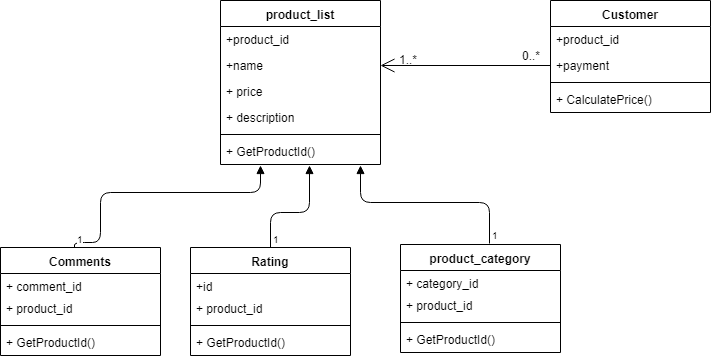

The diagram above was exported from draw.io. Its source (the exported page's mxGraphModel, read from the mxfile embedded in the PNG):
<mxGraphModel dx="840" dy="403" grid="1" gridSize="10" guides="1" tooltips="1" connect="1" arrows="1" fold="1" page="1" pageScale="1" pageWidth="827" pageHeight="1169" math="0" shadow="0">
  <root>
    <mxCell id="0" />
    <mxCell id="1" parent="0" />
    <mxCell id="j9snVi9V4hrkXB2Ix_xR-20" value="" style="endArrow=block;endFill=1;html=1;edgeStyle=orthogonalEdgeStyle;align=left;verticalAlign=top;exitX=0.557;exitY=-0.006;exitDx=0;exitDy=0;exitPerimeter=0;" parent="1" source="t6wr7WP7K4POGF8_RrTl-42" edge="1">
      <mxGeometry x="-1" relative="1" as="geometry">
        <mxPoint x="560" y="250" as="sourcePoint" />
        <mxPoint x="430" y="193" as="targetPoint" />
        <Array as="points">
          <mxPoint x="559" y="230" />
          <mxPoint x="430" y="230" />
        </Array>
      </mxGeometry>
    </mxCell>
    <mxCell id="j9snVi9V4hrkXB2Ix_xR-21" value="1" style="resizable=0;html=1;align=left;verticalAlign=bottom;labelBackgroundColor=#ffffff;fontSize=10;" parent="j9snVi9V4hrkXB2Ix_xR-20" connectable="0" vertex="1">
      <mxGeometry x="-1" relative="1" as="geometry" />
    </mxCell>
    <mxCell id="5RE419zPcb5ZE34iD7SZ-25" value="" style="endArrow=block;endFill=1;html=1;edgeStyle=orthogonalEdgeStyle;align=left;verticalAlign=top;exitX=0.5;exitY=0;exitDx=0;exitDy=0;entryX=0.555;entryY=1.027;entryDx=0;entryDy=0;entryPerimeter=0;" parent="1" source="t6wr7WP7K4POGF8_RrTl-36" edge="1" target="t6wr7WP7K4POGF8_RrTl-25">
      <mxGeometry x="-1" relative="1" as="geometry">
        <mxPoint x="330" y="289.66666666666674" as="sourcePoint" />
        <mxPoint x="379" y="190" as="targetPoint" />
        <Array as="points">
          <mxPoint x="340" y="240" />
          <mxPoint x="379" y="240" />
        </Array>
      </mxGeometry>
    </mxCell>
    <mxCell id="5RE419zPcb5ZE34iD7SZ-26" value="1" style="resizable=0;html=1;align=left;verticalAlign=bottom;labelBackgroundColor=#ffffff;fontSize=10;" parent="5RE419zPcb5ZE34iD7SZ-25" connectable="0" vertex="1">
      <mxGeometry x="-1" relative="1" as="geometry" />
    </mxCell>
    <mxCell id="5RE419zPcb5ZE34iD7SZ-31" value="" style="endArrow=block;endFill=1;html=1;edgeStyle=orthogonalEdgeStyle;align=left;verticalAlign=top;exitX=0.465;exitY=0;exitDx=0;exitDy=0;entryX=0.251;entryY=1.047;entryDx=0;entryDy=0;entryPerimeter=0;exitPerimeter=0;" parent="1" edge="1" target="t6wr7WP7K4POGF8_RrTl-25" source="t6wr7WP7K4POGF8_RrTl-31">
      <mxGeometry x="-1" relative="1" as="geometry">
        <mxPoint x="140" y="270" as="sourcePoint" />
        <mxPoint x="330" y="200" as="targetPoint" />
        <Array as="points">
          <mxPoint x="144" y="270" />
          <mxPoint x="170" y="270" />
          <mxPoint x="170" y="220" />
          <mxPoint x="330" y="220" />
        </Array>
      </mxGeometry>
    </mxCell>
    <mxCell id="5RE419zPcb5ZE34iD7SZ-32" value="1" style="resizable=0;html=1;align=left;verticalAlign=bottom;labelBackgroundColor=#ffffff;fontSize=10;" parent="5RE419zPcb5ZE34iD7SZ-31" connectable="0" vertex="1">
      <mxGeometry x="-1" relative="1" as="geometry" />
    </mxCell>
    <mxCell id="t6wr7WP7K4POGF8_RrTl-22" value="product_list" style="swimlane;fontStyle=1;align=center;verticalAlign=top;childLayout=stackLayout;horizontal=1;startSize=26;horizontalStack=0;resizeParent=1;resizeParentMax=0;resizeLast=0;collapsible=1;marginBottom=0;" vertex="1" parent="1">
      <mxGeometry x="290" y="28" width="160" height="164" as="geometry" />
    </mxCell>
    <mxCell id="t6wr7WP7K4POGF8_RrTl-23" value="+product_id" style="text;strokeColor=none;fillColor=none;align=left;verticalAlign=top;spacingLeft=4;spacingRight=4;overflow=hidden;rotatable=0;points=[[0,0.5],[1,0.5]];portConstraint=eastwest;" vertex="1" parent="t6wr7WP7K4POGF8_RrTl-22">
      <mxGeometry y="26" width="160" height="26" as="geometry" />
    </mxCell>
    <mxCell id="t6wr7WP7K4POGF8_RrTl-26" value="+name " style="text;strokeColor=none;fillColor=none;align=left;verticalAlign=top;spacingLeft=4;spacingRight=4;overflow=hidden;rotatable=0;points=[[0,0.5],[1,0.5]];portConstraint=eastwest;" vertex="1" parent="t6wr7WP7K4POGF8_RrTl-22">
      <mxGeometry y="52" width="160" height="26" as="geometry" />
    </mxCell>
    <mxCell id="t6wr7WP7K4POGF8_RrTl-27" value="+ price&#10;&#10;" style="text;strokeColor=none;fillColor=none;align=left;verticalAlign=top;spacingLeft=4;spacingRight=4;overflow=hidden;rotatable=0;points=[[0,0.5],[1,0.5]];portConstraint=eastwest;" vertex="1" parent="t6wr7WP7K4POGF8_RrTl-22">
      <mxGeometry y="78" width="160" height="26" as="geometry" />
    </mxCell>
    <mxCell id="t6wr7WP7K4POGF8_RrTl-28" value="+ description&#10;&#10;" style="text;strokeColor=none;fillColor=none;align=left;verticalAlign=top;spacingLeft=4;spacingRight=4;overflow=hidden;rotatable=0;points=[[0,0.5],[1,0.5]];portConstraint=eastwest;" vertex="1" parent="t6wr7WP7K4POGF8_RrTl-22">
      <mxGeometry y="104" width="160" height="26" as="geometry" />
    </mxCell>
    <mxCell id="t6wr7WP7K4POGF8_RrTl-24" value="" style="line;strokeWidth=1;fillColor=none;align=left;verticalAlign=middle;spacingTop=-1;spacingLeft=3;spacingRight=3;rotatable=0;labelPosition=right;points=[];portConstraint=eastwest;" vertex="1" parent="t6wr7WP7K4POGF8_RrTl-22">
      <mxGeometry y="130" width="160" height="8" as="geometry" />
    </mxCell>
    <mxCell id="t6wr7WP7K4POGF8_RrTl-25" value="+ GetProductId()&#10;" style="text;strokeColor=none;fillColor=none;align=left;verticalAlign=top;spacingLeft=4;spacingRight=4;overflow=hidden;rotatable=0;points=[[0,0.5],[1,0.5]];portConstraint=eastwest;" vertex="1" parent="t6wr7WP7K4POGF8_RrTl-22">
      <mxGeometry y="138" width="160" height="26" as="geometry" />
    </mxCell>
    <mxCell id="t6wr7WP7K4POGF8_RrTl-31" value="Comments" style="swimlane;fontStyle=1;align=center;verticalAlign=top;childLayout=stackLayout;horizontal=1;startSize=26;horizontalStack=0;resizeParent=1;resizeParentMax=0;resizeLast=0;collapsible=1;marginBottom=0;fillColor=none;gradientColor=none;" vertex="1" parent="1">
      <mxGeometry x="70" y="275" width="160" height="108" as="geometry" />
    </mxCell>
    <mxCell id="t6wr7WP7K4POGF8_RrTl-32" value="+ comment_id" style="text;strokeColor=none;fillColor=none;align=left;verticalAlign=top;spacingLeft=4;spacingRight=4;overflow=hidden;rotatable=0;points=[[0,0.5],[1,0.5]];portConstraint=eastwest;" vertex="1" parent="t6wr7WP7K4POGF8_RrTl-31">
      <mxGeometry y="26" width="160" height="22" as="geometry" />
    </mxCell>
    <mxCell id="t6wr7WP7K4POGF8_RrTl-35" value="+ product_id" style="text;strokeColor=none;fillColor=none;align=left;verticalAlign=top;spacingLeft=4;spacingRight=4;overflow=hidden;rotatable=0;points=[[0,0.5],[1,0.5]];portConstraint=eastwest;" vertex="1" parent="t6wr7WP7K4POGF8_RrTl-31">
      <mxGeometry y="48" width="160" height="26" as="geometry" />
    </mxCell>
    <mxCell id="t6wr7WP7K4POGF8_RrTl-33" value="" style="line;strokeWidth=1;fillColor=none;align=left;verticalAlign=middle;spacingTop=-1;spacingLeft=3;spacingRight=3;rotatable=0;labelPosition=right;points=[];portConstraint=eastwest;" vertex="1" parent="t6wr7WP7K4POGF8_RrTl-31">
      <mxGeometry y="74" width="160" height="8" as="geometry" />
    </mxCell>
    <mxCell id="t6wr7WP7K4POGF8_RrTl-34" value="+ GetProductId()&#10;&#10;" style="text;strokeColor=none;fillColor=none;align=left;verticalAlign=top;spacingLeft=4;spacingRight=4;overflow=hidden;rotatable=0;points=[[0,0.5],[1,0.5]];portConstraint=eastwest;" vertex="1" parent="t6wr7WP7K4POGF8_RrTl-31">
      <mxGeometry y="82" width="160" height="26" as="geometry" />
    </mxCell>
    <mxCell id="t6wr7WP7K4POGF8_RrTl-36" value="Rating" style="swimlane;fontStyle=1;align=center;verticalAlign=top;childLayout=stackLayout;horizontal=1;startSize=26;horizontalStack=0;resizeParent=1;resizeParentMax=0;resizeLast=0;collapsible=1;marginBottom=0;fillColor=none;gradientColor=none;" vertex="1" parent="1">
      <mxGeometry x="260" y="275" width="160" height="108" as="geometry" />
    </mxCell>
    <mxCell id="t6wr7WP7K4POGF8_RrTl-37" value="+id" style="text;strokeColor=none;fillColor=none;align=left;verticalAlign=top;spacingLeft=4;spacingRight=4;overflow=hidden;rotatable=0;points=[[0,0.5],[1,0.5]];portConstraint=eastwest;" vertex="1" parent="t6wr7WP7K4POGF8_RrTl-36">
      <mxGeometry y="26" width="160" height="22" as="geometry" />
    </mxCell>
    <mxCell id="t6wr7WP7K4POGF8_RrTl-38" value="+ product_id" style="text;strokeColor=none;fillColor=none;align=left;verticalAlign=top;spacingLeft=4;spacingRight=4;overflow=hidden;rotatable=0;points=[[0,0.5],[1,0.5]];portConstraint=eastwest;" vertex="1" parent="t6wr7WP7K4POGF8_RrTl-36">
      <mxGeometry y="48" width="160" height="26" as="geometry" />
    </mxCell>
    <mxCell id="t6wr7WP7K4POGF8_RrTl-39" value="" style="line;strokeWidth=1;fillColor=none;align=left;verticalAlign=middle;spacingTop=-1;spacingLeft=3;spacingRight=3;rotatable=0;labelPosition=right;points=[];portConstraint=eastwest;" vertex="1" parent="t6wr7WP7K4POGF8_RrTl-36">
      <mxGeometry y="74" width="160" height="8" as="geometry" />
    </mxCell>
    <mxCell id="t6wr7WP7K4POGF8_RrTl-40" value="+ GetProductId()&#10;&#10;" style="text;strokeColor=none;fillColor=none;align=left;verticalAlign=top;spacingLeft=4;spacingRight=4;overflow=hidden;rotatable=0;points=[[0,0.5],[1,0.5]];portConstraint=eastwest;" vertex="1" parent="t6wr7WP7K4POGF8_RrTl-36">
      <mxGeometry y="82" width="160" height="26" as="geometry" />
    </mxCell>
    <mxCell id="t6wr7WP7K4POGF8_RrTl-42" value="product_category" style="swimlane;fontStyle=1;align=center;verticalAlign=top;childLayout=stackLayout;horizontal=1;startSize=26;horizontalStack=0;resizeParent=1;resizeParentMax=0;resizeLast=0;collapsible=1;marginBottom=0;fillColor=none;gradientColor=none;" vertex="1" parent="1">
      <mxGeometry x="470" y="272" width="160" height="108" as="geometry" />
    </mxCell>
    <mxCell id="t6wr7WP7K4POGF8_RrTl-43" value="+ category_id" style="text;strokeColor=none;fillColor=none;align=left;verticalAlign=top;spacingLeft=4;spacingRight=4;overflow=hidden;rotatable=0;points=[[0,0.5],[1,0.5]];portConstraint=eastwest;" vertex="1" parent="t6wr7WP7K4POGF8_RrTl-42">
      <mxGeometry y="26" width="160" height="22" as="geometry" />
    </mxCell>
    <mxCell id="t6wr7WP7K4POGF8_RrTl-44" value="+ product_id" style="text;strokeColor=none;fillColor=none;align=left;verticalAlign=top;spacingLeft=4;spacingRight=4;overflow=hidden;rotatable=0;points=[[0,0.5],[1,0.5]];portConstraint=eastwest;" vertex="1" parent="t6wr7WP7K4POGF8_RrTl-42">
      <mxGeometry y="48" width="160" height="26" as="geometry" />
    </mxCell>
    <mxCell id="t6wr7WP7K4POGF8_RrTl-45" value="" style="line;strokeWidth=1;fillColor=none;align=left;verticalAlign=middle;spacingTop=-1;spacingLeft=3;spacingRight=3;rotatable=0;labelPosition=right;points=[];portConstraint=eastwest;" vertex="1" parent="t6wr7WP7K4POGF8_RrTl-42">
      <mxGeometry y="74" width="160" height="8" as="geometry" />
    </mxCell>
    <mxCell id="t6wr7WP7K4POGF8_RrTl-46" value="+ GetProductId()&#10;&#10;" style="text;strokeColor=none;fillColor=none;align=left;verticalAlign=top;spacingLeft=4;spacingRight=4;overflow=hidden;rotatable=0;points=[[0,0.5],[1,0.5]];portConstraint=eastwest;" vertex="1" parent="t6wr7WP7K4POGF8_RrTl-42">
      <mxGeometry y="82" width="160" height="26" as="geometry" />
    </mxCell>
    <mxCell id="t6wr7WP7K4POGF8_RrTl-47" value="Customer" style="swimlane;fontStyle=1;align=center;verticalAlign=top;childLayout=stackLayout;horizontal=1;startSize=26;horizontalStack=0;resizeParent=1;resizeParentMax=0;resizeLast=0;collapsible=1;marginBottom=0;" vertex="1" parent="1">
      <mxGeometry x="620" y="28" width="160" height="112" as="geometry" />
    </mxCell>
    <mxCell id="t6wr7WP7K4POGF8_RrTl-48" value="+product_id" style="text;strokeColor=none;fillColor=none;align=left;verticalAlign=top;spacingLeft=4;spacingRight=4;overflow=hidden;rotatable=0;points=[[0,0.5],[1,0.5]];portConstraint=eastwest;" vertex="1" parent="t6wr7WP7K4POGF8_RrTl-47">
      <mxGeometry y="26" width="160" height="26" as="geometry" />
    </mxCell>
    <mxCell id="t6wr7WP7K4POGF8_RrTl-49" value="+payment" style="text;strokeColor=none;fillColor=none;align=left;verticalAlign=top;spacingLeft=4;spacingRight=4;overflow=hidden;rotatable=0;points=[[0,0.5],[1,0.5]];portConstraint=eastwest;" vertex="1" parent="t6wr7WP7K4POGF8_RrTl-47">
      <mxGeometry y="52" width="160" height="26" as="geometry" />
    </mxCell>
    <mxCell id="t6wr7WP7K4POGF8_RrTl-52" value="" style="line;strokeWidth=1;fillColor=none;align=left;verticalAlign=middle;spacingTop=-1;spacingLeft=3;spacingRight=3;rotatable=0;labelPosition=right;points=[];portConstraint=eastwest;" vertex="1" parent="t6wr7WP7K4POGF8_RrTl-47">
      <mxGeometry y="78" width="160" height="8" as="geometry" />
    </mxCell>
    <mxCell id="t6wr7WP7K4POGF8_RrTl-53" value="+ CalculatePrice()&#10;" style="text;strokeColor=none;fillColor=none;align=left;verticalAlign=top;spacingLeft=4;spacingRight=4;overflow=hidden;rotatable=0;points=[[0,0.5],[1,0.5]];portConstraint=eastwest;" vertex="1" parent="t6wr7WP7K4POGF8_RrTl-47">
      <mxGeometry y="86" width="160" height="26" as="geometry" />
    </mxCell>
    <mxCell id="t6wr7WP7K4POGF8_RrTl-54" value="" style="endArrow=open;endFill=1;endSize=12;html=1;entryX=1;entryY=0.5;entryDx=0;entryDy=0;exitX=0;exitY=0.5;exitDx=0;exitDy=0;" edge="1" parent="1" source="t6wr7WP7K4POGF8_RrTl-49" target="t6wr7WP7K4POGF8_RrTl-26">
      <mxGeometry width="160" relative="1" as="geometry">
        <mxPoint x="610" y="90" as="sourcePoint" />
        <mxPoint x="620" y="100" as="targetPoint" />
      </mxGeometry>
    </mxCell>
    <mxCell id="t6wr7WP7K4POGF8_RrTl-55" value="1..*" style="text;html=1;resizable=0;points=[];autosize=1;align=left;verticalAlign=top;spacingTop=-4;" vertex="1" parent="1">
      <mxGeometry x="467" y="78" width="30" height="20" as="geometry" />
    </mxCell>
    <mxCell id="t6wr7WP7K4POGF8_RrTl-56" value="0..*" style="text;html=1;resizable=0;points=[];autosize=1;align=left;verticalAlign=top;spacingTop=-4;" vertex="1" parent="1">
      <mxGeometry x="590" y="74" width="30" height="20" as="geometry" />
    </mxCell>
  </root>
</mxGraphModel>